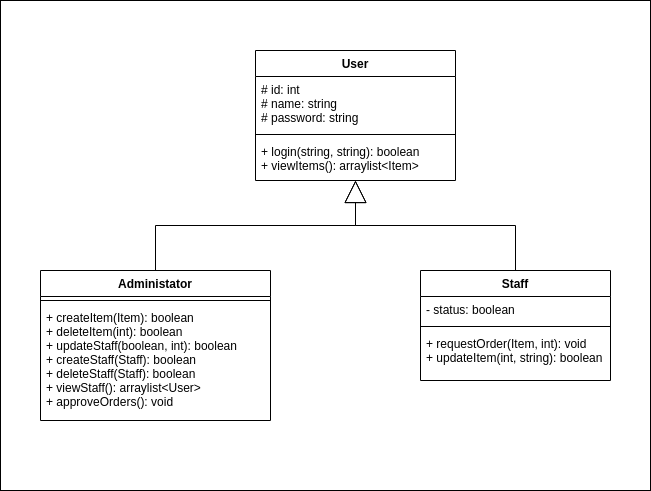

The diagram above was exported from draw.io. Its source (the exported page's mxGraphModel, read from the mxfile embedded in the PNG):
<mxGraphModel dx="1108" dy="771" grid="1" gridSize="10" guides="1" tooltips="1" connect="1" arrows="1" fold="1" page="1" pageScale="1" pageWidth="850" pageHeight="1100" math="0" shadow="0">
  <root>
    <mxCell id="0" />
    <mxCell id="1" parent="0" />
    <mxCell id="2" value="" style="rounded=0;whiteSpace=wrap;html=1;" parent="1" vertex="1">
      <mxGeometry x="90" y="210" width="650" height="490" as="geometry" />
    </mxCell>
    <mxCell id="3" value="User" style="swimlane;fontStyle=1;align=center;verticalAlign=top;childLayout=stackLayout;horizontal=1;startSize=26;horizontalStack=0;resizeParent=1;resizeParentMax=0;resizeLast=0;collapsible=1;marginBottom=0;" parent="1" vertex="1">
      <mxGeometry x="345" y="260" width="200" height="130" as="geometry" />
    </mxCell>
    <mxCell id="4" value="# id: int&#10;# name: string&#10;# password: string" style="text;strokeColor=none;fillColor=none;align=left;verticalAlign=top;spacingLeft=4;spacingRight=4;overflow=hidden;rotatable=0;points=[[0,0.5],[1,0.5]];portConstraint=eastwest;" parent="3" vertex="1">
      <mxGeometry y="26" width="200" height="54" as="geometry" />
    </mxCell>
    <mxCell id="5" value="" style="line;strokeWidth=1;fillColor=none;align=left;verticalAlign=middle;spacingTop=-1;spacingLeft=3;spacingRight=3;rotatable=0;labelPosition=right;points=[];portConstraint=eastwest;" parent="3" vertex="1">
      <mxGeometry y="80" width="200" height="8" as="geometry" />
    </mxCell>
    <mxCell id="6" value="+ login(string, string): boolean&#10;+ viewItems(): arraylist&lt;Item&gt;" style="text;strokeColor=none;fillColor=none;align=left;verticalAlign=top;spacingLeft=4;spacingRight=4;overflow=hidden;rotatable=0;points=[[0,0.5],[1,0.5]];portConstraint=eastwest;" parent="3" vertex="1">
      <mxGeometry y="88" width="200" height="42" as="geometry" />
    </mxCell>
    <mxCell id="11" style="edgeStyle=orthogonalEdgeStyle;html=1;rounded=0;endArrow=block;endFill=0;endSize=20;" parent="1" source="7" target="3" edge="1">
      <mxGeometry relative="1" as="geometry" />
    </mxCell>
    <mxCell id="7" value="Administator" style="swimlane;fontStyle=1;align=center;verticalAlign=top;childLayout=stackLayout;horizontal=1;startSize=26;horizontalStack=0;resizeParent=1;resizeParentMax=0;resizeLast=0;collapsible=1;marginBottom=0;" parent="1" vertex="1">
      <mxGeometry x="130" y="480" width="230" height="150" as="geometry" />
    </mxCell>
    <mxCell id="9" value="" style="line;strokeWidth=1;fillColor=none;align=left;verticalAlign=middle;spacingTop=-1;spacingLeft=3;spacingRight=3;rotatable=0;labelPosition=right;points=[];portConstraint=eastwest;" parent="7" vertex="1">
      <mxGeometry y="26" width="230" height="8" as="geometry" />
    </mxCell>
    <mxCell id="10" value="+ createItem(Item): boolean&#10;+ deleteItem(int): boolean&#10;+ updateStaff(boolean, int): boolean&#10;+ createStaff(Staff): boolean&#10;+ deleteStaff(Staff): boolean&#10;+ viewStaff(): arraylist&lt;User&gt;&#10;+ approveOrders(): void" style="text;strokeColor=none;fillColor=none;align=left;verticalAlign=top;spacingLeft=4;spacingRight=4;overflow=hidden;rotatable=0;points=[[0,0.5],[1,0.5]];portConstraint=eastwest;" parent="7" vertex="1">
      <mxGeometry y="34" width="230" height="116" as="geometry" />
    </mxCell>
    <mxCell id="17" style="edgeStyle=orthogonalEdgeStyle;rounded=0;html=1;endArrow=block;endFill=0;endSize=20;" parent="1" source="12" target="3" edge="1">
      <mxGeometry relative="1" as="geometry" />
    </mxCell>
    <mxCell id="12" value="Staff" style="swimlane;fontStyle=1;align=center;verticalAlign=top;childLayout=stackLayout;horizontal=1;startSize=26;horizontalStack=0;resizeParent=1;resizeParentMax=0;resizeLast=0;collapsible=1;marginBottom=0;" parent="1" vertex="1">
      <mxGeometry x="510" y="480" width="190" height="110" as="geometry" />
    </mxCell>
    <mxCell id="13" value="- status: boolean" style="text;strokeColor=none;fillColor=none;align=left;verticalAlign=top;spacingLeft=4;spacingRight=4;overflow=hidden;rotatable=0;points=[[0,0.5],[1,0.5]];portConstraint=eastwest;" parent="12" vertex="1">
      <mxGeometry y="26" width="190" height="26" as="geometry" />
    </mxCell>
    <mxCell id="14" value="" style="line;strokeWidth=1;fillColor=none;align=left;verticalAlign=middle;spacingTop=-1;spacingLeft=3;spacingRight=3;rotatable=0;labelPosition=right;points=[];portConstraint=eastwest;" parent="12" vertex="1">
      <mxGeometry y="52" width="190" height="8" as="geometry" />
    </mxCell>
    <mxCell id="15" value="+ requestOrder(Item, int): void&#10;+ updateItem(int, string): boolean" style="text;strokeColor=none;fillColor=none;align=left;verticalAlign=top;spacingLeft=4;spacingRight=4;overflow=hidden;rotatable=0;points=[[0,0.5],[1,0.5]];portConstraint=eastwest;" parent="12" vertex="1">
      <mxGeometry y="60" width="190" height="50" as="geometry" />
    </mxCell>
  </root>
</mxGraphModel>